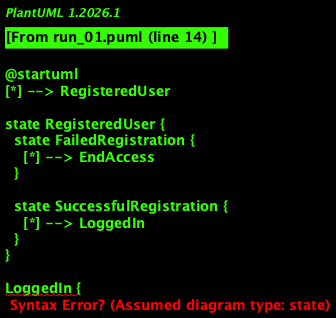

The diagram above was rendered by PlantUML. Its source (embedded in the PNG):
@startuml
[*] --> RegisteredUser

state RegisteredUser {
  state FailedRegistration {
    [*] --> EndAccess
  }

  state SuccessfulRegistration {
    [*] --> LoggedIn
  }
}

LoggedIn {
  state SignInFailed {
    [*] --> EndAccess
  }

  state SignedIn {
    state AvailableFacilities {
      [*] --> AccessFacilities
    }

    state NewsAndContent {
      [*] --> ReadNewsOrContent
    }

    state HealthInformation {
      [*] --> CheckSymptomsOrFitness
      CheckSymptomsOrFitness --> ContinueOrEndSession : result
    }

    state Payment {
      state CashPayment {
        [*] --> CashPaymentDetails
      }

      state InsurancePayment {
        [*] --> ProcessInsurance
        ProcessInsurance --> CompletePayment : success
      }

      CashPaymentDetails --> PayCash : confirm
      InsurancePayment --> PayInsurance : confirm
    }

    Payment --> [*] : finishSession

    state Feedback {
      [*] --> CollectFeedback
    }

    Feedback --> Logout : complete
  }

  LoggedIn --> Logout : endSession
}
@enduml